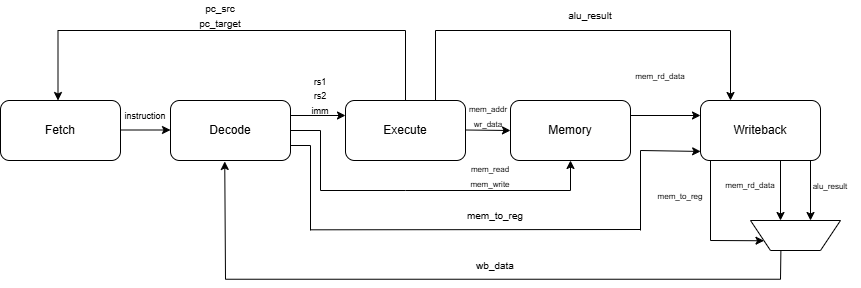

The diagram above was exported from draw.io. Its source (the exported page's mxGraphModel, read from the mxfile embedded in the PNG):
<mxGraphModel dx="983" dy="517" grid="1" gridSize="10" guides="1" tooltips="1" connect="1" arrows="1" fold="1" page="1" pageScale="1" pageWidth="850" pageHeight="1100" math="0" shadow="0">
  <root>
    <mxCell id="0" />
    <mxCell id="1" parent="0" />
    <mxCell id="zwgP1anZDC-9IDUjfLds-1" value="" style="rounded=1;whiteSpace=wrap;html=1;" vertex="1" parent="1">
      <mxGeometry x="20" y="330" width="120" height="60" as="geometry" />
    </mxCell>
    <mxCell id="zwgP1anZDC-9IDUjfLds-2" value="" style="rounded=1;whiteSpace=wrap;html=1;" vertex="1" parent="1">
      <mxGeometry x="190" y="330" width="120" height="60" as="geometry" />
    </mxCell>
    <mxCell id="zwgP1anZDC-9IDUjfLds-3" value="" style="rounded=1;whiteSpace=wrap;html=1;" vertex="1" parent="1">
      <mxGeometry x="365" y="330" width="120" height="60" as="geometry" />
    </mxCell>
    <mxCell id="zwgP1anZDC-9IDUjfLds-4" value="" style="rounded=1;whiteSpace=wrap;html=1;" vertex="1" parent="1">
      <mxGeometry x="530" y="330" width="120" height="60" as="geometry" />
    </mxCell>
    <mxCell id="zwgP1anZDC-9IDUjfLds-5" value="" style="rounded=1;whiteSpace=wrap;html=1;" vertex="1" parent="1">
      <mxGeometry x="720" y="330" width="120" height="60" as="geometry" />
    </mxCell>
    <mxCell id="zwgP1anZDC-9IDUjfLds-6" value="Fetch" style="text;html=1;whiteSpace=wrap;strokeColor=none;fillColor=none;align=center;verticalAlign=middle;rounded=0;" vertex="1" parent="1">
      <mxGeometry x="50" y="345" width="60" height="30" as="geometry" />
    </mxCell>
    <mxCell id="zwgP1anZDC-9IDUjfLds-7" value="Decode" style="text;html=1;whiteSpace=wrap;strokeColor=none;fillColor=none;align=center;verticalAlign=middle;rounded=0;" vertex="1" parent="1">
      <mxGeometry x="220" y="345" width="60" height="30" as="geometry" />
    </mxCell>
    <mxCell id="zwgP1anZDC-9IDUjfLds-8" value="Execute" style="text;html=1;whiteSpace=wrap;strokeColor=none;fillColor=none;align=center;verticalAlign=middle;rounded=0;" vertex="1" parent="1">
      <mxGeometry x="395" y="345" width="60" height="30" as="geometry" />
    </mxCell>
    <mxCell id="zwgP1anZDC-9IDUjfLds-9" value="Memory" style="text;html=1;whiteSpace=wrap;strokeColor=none;fillColor=none;align=center;verticalAlign=middle;rounded=0;" vertex="1" parent="1">
      <mxGeometry x="560" y="345" width="60" height="30" as="geometry" />
    </mxCell>
    <mxCell id="zwgP1anZDC-9IDUjfLds-11" value="Writeback" style="text;html=1;whiteSpace=wrap;strokeColor=none;fillColor=none;align=center;verticalAlign=middle;rounded=0;" vertex="1" parent="1">
      <mxGeometry x="750" y="345" width="60" height="30" as="geometry" />
    </mxCell>
    <mxCell id="zwgP1anZDC-9IDUjfLds-12" value="" style="endArrow=classic;html=1;rounded=0;exitX=1;exitY=0.5;exitDx=0;exitDy=0;" edge="1" parent="1">
      <mxGeometry width="50" height="50" relative="1" as="geometry">
        <mxPoint x="140" y="359.5" as="sourcePoint" />
        <mxPoint x="190" y="359.5" as="targetPoint" />
      </mxGeometry>
    </mxCell>
    <mxCell id="zwgP1anZDC-9IDUjfLds-18" value="" style="endArrow=classic;html=1;rounded=0;entryX=0;entryY=0.5;entryDx=0;entryDy=0;" edge="1" parent="1">
      <mxGeometry width="50" height="50" relative="1" as="geometry">
        <mxPoint x="310" y="345" as="sourcePoint" />
        <mxPoint x="365" y="344.9999999999999" as="targetPoint" />
      </mxGeometry>
    </mxCell>
    <mxCell id="zwgP1anZDC-9IDUjfLds-19" value="" style="endArrow=classic;html=1;rounded=0;" edge="1" parent="1">
      <mxGeometry width="50" height="50" relative="1" as="geometry">
        <mxPoint x="485" y="359.5" as="sourcePoint" />
        <mxPoint x="530" y="360" as="targetPoint" />
      </mxGeometry>
    </mxCell>
    <mxCell id="zwgP1anZDC-9IDUjfLds-20" value="" style="endArrow=classic;html=1;rounded=0;entryX=0;entryY=0.25;entryDx=0;entryDy=0;" edge="1" parent="1" target="zwgP1anZDC-9IDUjfLds-5">
      <mxGeometry width="50" height="50" relative="1" as="geometry">
        <mxPoint x="650" y="345" as="sourcePoint" />
        <mxPoint x="710" y="345.4999999999999" as="targetPoint" />
      </mxGeometry>
    </mxCell>
    <mxCell id="zwgP1anZDC-9IDUjfLds-24" value="" style="endArrow=classic;html=1;rounded=0;" edge="1" parent="1">
      <mxGeometry width="50" height="50" relative="1" as="geometry">
        <mxPoint x="800" y="390" as="sourcePoint" />
        <mxPoint x="800" y="450" as="targetPoint" />
      </mxGeometry>
    </mxCell>
    <mxCell id="zwgP1anZDC-9IDUjfLds-25" value="" style="endArrow=classic;html=1;rounded=0;" edge="1" parent="1">
      <mxGeometry width="50" height="50" relative="1" as="geometry">
        <mxPoint x="830" y="390" as="sourcePoint" />
        <mxPoint x="830" y="450" as="targetPoint" />
      </mxGeometry>
    </mxCell>
    <mxCell id="zwgP1anZDC-9IDUjfLds-26" value="" style="shape=trapezoid;perimeter=trapezoidPerimeter;whiteSpace=wrap;html=1;fixedSize=1;rotation=-180;" vertex="1" parent="1">
      <mxGeometry x="770" y="450" width="90" height="30" as="geometry" />
    </mxCell>
    <mxCell id="zwgP1anZDC-9IDUjfLds-29" value="" style="endArrow=classic;html=1;rounded=0;entryX=1;entryY=0.25;entryDx=0;entryDy=0;" edge="1" parent="1" target="zwgP1anZDC-9IDUjfLds-26">
      <mxGeometry width="50" height="50" relative="1" as="geometry">
        <mxPoint x="730" y="390" as="sourcePoint" />
        <mxPoint x="732" y="470" as="targetPoint" />
        <Array as="points">
          <mxPoint x="730" y="470" />
        </Array>
      </mxGeometry>
    </mxCell>
    <mxCell id="zwgP1anZDC-9IDUjfLds-31" value="" style="endArrow=none;html=1;rounded=0;" edge="1" parent="1">
      <mxGeometry width="50" height="50" relative="1" as="geometry">
        <mxPoint x="800" y="508.74" as="sourcePoint" />
        <mxPoint x="800.39" y="480" as="targetPoint" />
      </mxGeometry>
    </mxCell>
    <mxCell id="zwgP1anZDC-9IDUjfLds-34" value="" style="endArrow=classic;html=1;rounded=0;entryX=0.452;entryY=1.016;entryDx=0;entryDy=0;entryPerimeter=0;" edge="1" parent="1" target="zwgP1anZDC-9IDUjfLds-2">
      <mxGeometry width="50" height="50" relative="1" as="geometry">
        <mxPoint x="800" y="508.74" as="sourcePoint" />
        <mxPoint x="246" y="390" as="targetPoint" />
        <Array as="points">
          <mxPoint x="245" y="508.74" />
        </Array>
      </mxGeometry>
    </mxCell>
    <mxCell id="zwgP1anZDC-9IDUjfLds-35" value="" style="endArrow=none;html=1;rounded=0;" edge="1" parent="1">
      <mxGeometry width="50" height="50" relative="1" as="geometry">
        <mxPoint x="425" y="330" as="sourcePoint" />
        <mxPoint x="425" y="260" as="targetPoint" />
      </mxGeometry>
    </mxCell>
    <mxCell id="zwgP1anZDC-9IDUjfLds-36" value="" style="endArrow=classic;html=1;rounded=0;entryX=0.5;entryY=0;entryDx=0;entryDy=0;" edge="1" parent="1">
      <mxGeometry width="50" height="50" relative="1" as="geometry">
        <mxPoint x="425" y="260" as="sourcePoint" />
        <mxPoint x="77.5" y="329.9999999999999" as="targetPoint" />
        <Array as="points">
          <mxPoint x="77.5" y="260" />
        </Array>
      </mxGeometry>
    </mxCell>
    <mxCell id="zwgP1anZDC-9IDUjfLds-37" value="" style="endArrow=classic;html=1;rounded=0;entryX=0.5;entryY=1;entryDx=0;entryDy=0;" edge="1" parent="1" target="zwgP1anZDC-9IDUjfLds-4">
      <mxGeometry width="50" height="50" relative="1" as="geometry">
        <mxPoint x="340" y="420" as="sourcePoint" />
        <mxPoint x="590" y="400" as="targetPoint" />
        <Array as="points">
          <mxPoint x="425" y="420" />
          <mxPoint x="590" y="420" />
        </Array>
      </mxGeometry>
    </mxCell>
    <mxCell id="zwgP1anZDC-9IDUjfLds-38" value="" style="endArrow=none;html=1;rounded=0;exitX=1;exitY=0.5;exitDx=0;exitDy=0;" edge="1" parent="1" source="zwgP1anZDC-9IDUjfLds-2">
      <mxGeometry width="50" height="50" relative="1" as="geometry">
        <mxPoint x="420" y="470" as="sourcePoint" />
        <mxPoint x="340" y="420" as="targetPoint" />
        <Array as="points">
          <mxPoint x="340" y="360" />
        </Array>
      </mxGeometry>
    </mxCell>
    <mxCell id="zwgP1anZDC-9IDUjfLds-39" value="" style="endArrow=none;html=1;rounded=0;exitX=1;exitY=0.75;exitDx=0;exitDy=0;" edge="1" parent="1" source="zwgP1anZDC-9IDUjfLds-2">
      <mxGeometry width="50" height="50" relative="1" as="geometry">
        <mxPoint x="395" y="500" as="sourcePoint" />
        <mxPoint x="330" y="460" as="targetPoint" />
        <Array as="points">
          <mxPoint x="330" y="375" />
        </Array>
      </mxGeometry>
    </mxCell>
    <mxCell id="zwgP1anZDC-9IDUjfLds-41" value="" style="endArrow=classic;html=1;rounded=0;entryX=0.001;entryY=0.849;entryDx=0;entryDy=0;entryPerimeter=0;" edge="1" parent="1" target="zwgP1anZDC-9IDUjfLds-5">
      <mxGeometry width="50" height="50" relative="1" as="geometry">
        <mxPoint x="660" y="460" as="sourcePoint" />
        <mxPoint x="690" y="430" as="targetPoint" />
        <Array as="points">
          <mxPoint x="660" y="380" />
        </Array>
      </mxGeometry>
    </mxCell>
    <mxCell id="zwgP1anZDC-9IDUjfLds-45" value="" style="endArrow=none;html=1;rounded=0;" edge="1" parent="1">
      <mxGeometry width="50" height="50" relative="1" as="geometry">
        <mxPoint x="330" y="459.31" as="sourcePoint" />
        <mxPoint x="660" y="459" as="targetPoint" />
      </mxGeometry>
    </mxCell>
    <mxCell id="zwgP1anZDC-9IDUjfLds-46" value="&lt;font style=&quot;font-size: 10px;&quot;&gt;pc_src&lt;/font&gt;&lt;div&gt;&lt;font style=&quot;font-size: 10px;&quot;&gt;pc_target&lt;/font&gt;&lt;/div&gt;" style="text;html=1;whiteSpace=wrap;strokeColor=none;fillColor=none;align=center;verticalAlign=middle;rounded=0;" vertex="1" parent="1">
      <mxGeometry x="210" y="230" width="60" height="30" as="geometry" />
    </mxCell>
    <mxCell id="zwgP1anZDC-9IDUjfLds-47" value="&lt;font style=&quot;font-size: 9px;&quot;&gt;instruction&lt;/font&gt;" style="text;html=1;whiteSpace=wrap;strokeColor=none;fillColor=none;align=center;verticalAlign=middle;rounded=0;" vertex="1" parent="1">
      <mxGeometry x="110" y="330" width="110" height="30" as="geometry" />
    </mxCell>
    <mxCell id="zwgP1anZDC-9IDUjfLds-50" value="&lt;font style=&quot;font-size: 9px;&quot;&gt;rs1&lt;/font&gt;&lt;div&gt;&lt;font style=&quot;font-size: 9px;&quot;&gt;rs2&lt;/font&gt;&lt;/div&gt;&lt;div&gt;&lt;font style=&quot;font-size: 9px;&quot;&gt;imm&lt;/font&gt;&lt;/div&gt;" style="text;html=1;whiteSpace=wrap;strokeColor=none;fillColor=none;align=center;verticalAlign=middle;rounded=0;" vertex="1" parent="1">
      <mxGeometry x="310" y="310" width="60" height="30" as="geometry" />
    </mxCell>
    <mxCell id="zwgP1anZDC-9IDUjfLds-51" value="&lt;font style=&quot;font-size: 8px;&quot;&gt;mem_read&lt;/font&gt;&lt;div&gt;&lt;font style=&quot;font-size: 8px;&quot;&gt;mem_write&lt;/font&gt;&lt;/div&gt;" style="text;html=1;whiteSpace=wrap;strokeColor=none;fillColor=none;align=center;verticalAlign=middle;rounded=0;" vertex="1" parent="1">
      <mxGeometry x="480" y="390" width="60" height="30" as="geometry" />
    </mxCell>
    <mxCell id="zwgP1anZDC-9IDUjfLds-52" value="&lt;font style=&quot;font-size: 8px;&quot;&gt;mem_rd_data&lt;/font&gt;" style="text;html=1;whiteSpace=wrap;strokeColor=none;fillColor=none;align=center;verticalAlign=middle;rounded=0;" vertex="1" parent="1">
      <mxGeometry x="650" y="290" width="60" height="30" as="geometry" />
    </mxCell>
    <mxCell id="zwgP1anZDC-9IDUjfLds-53" value="&lt;font style=&quot;font-size: 10px;&quot;&gt;wb_data&lt;/font&gt;" style="text;html=1;whiteSpace=wrap;strokeColor=none;fillColor=none;align=center;verticalAlign=middle;rounded=0;" vertex="1" parent="1">
      <mxGeometry x="485" y="480" width="60" height="30" as="geometry" />
    </mxCell>
    <mxCell id="zwgP1anZDC-9IDUjfLds-54" value="&lt;font style=&quot;font-size: 8px;&quot;&gt;mem_rd_data&lt;/font&gt;" style="text;html=1;whiteSpace=wrap;strokeColor=none;fillColor=none;align=center;verticalAlign=middle;rounded=0;fontSize=6;" vertex="1" parent="1">
      <mxGeometry x="740" y="400" width="60" height="30" as="geometry" />
    </mxCell>
    <mxCell id="zwgP1anZDC-9IDUjfLds-55" value="&lt;font style=&quot;font-size: 8px;&quot;&gt;alu_result&lt;/font&gt;" style="text;html=1;whiteSpace=wrap;strokeColor=none;fillColor=none;align=center;verticalAlign=middle;rounded=0;" vertex="1" parent="1">
      <mxGeometry x="820" y="400" width="60" height="30" as="geometry" />
    </mxCell>
    <mxCell id="zwgP1anZDC-9IDUjfLds-57" value="&lt;font style=&quot;font-size: 8px;&quot;&gt;mem_to_reg&lt;/font&gt;" style="text;html=1;whiteSpace=wrap;strokeColor=none;fillColor=none;align=center;verticalAlign=middle;rounded=0;" vertex="1" parent="1">
      <mxGeometry x="670" y="410" width="60" height="30" as="geometry" />
    </mxCell>
    <mxCell id="zwgP1anZDC-9IDUjfLds-58" value="&lt;font style=&quot;font-size: 8px;&quot;&gt;mem_addr&lt;/font&gt;&lt;div&gt;&lt;font style=&quot;font-size: 8px;&quot;&gt;wr_data&lt;/font&gt;&lt;/div&gt;" style="text;html=1;whiteSpace=wrap;strokeColor=none;fillColor=none;align=center;verticalAlign=middle;rounded=0;" vertex="1" parent="1">
      <mxGeometry x="478" y="330" width="60" height="30" as="geometry" />
    </mxCell>
    <mxCell id="zwgP1anZDC-9IDUjfLds-63" value="&lt;font style=&quot;font-size: 10px;&quot;&gt;mem_to_reg&lt;/font&gt;" style="text;html=1;whiteSpace=wrap;strokeColor=none;fillColor=none;align=center;verticalAlign=middle;rounded=0;" vertex="1" parent="1">
      <mxGeometry x="485" y="430" width="60" height="30" as="geometry" />
    </mxCell>
    <mxCell id="zwgP1anZDC-9IDUjfLds-65" value="" style="endArrow=classic;html=1;rounded=0;entryX=0.25;entryY=0;entryDx=0;entryDy=0;" edge="1" parent="1" target="zwgP1anZDC-9IDUjfLds-5">
      <mxGeometry width="50" height="50" relative="1" as="geometry">
        <mxPoint x="455" y="260" as="sourcePoint" />
        <mxPoint x="700" y="230" as="targetPoint" />
        <Array as="points">
          <mxPoint x="750" y="260" />
        </Array>
      </mxGeometry>
    </mxCell>
    <mxCell id="zwgP1anZDC-9IDUjfLds-66" value="" style="endArrow=none;html=1;rounded=0;" edge="1" parent="1">
      <mxGeometry width="50" height="50" relative="1" as="geometry">
        <mxPoint x="455" y="330" as="sourcePoint" />
        <mxPoint x="455" y="260" as="targetPoint" />
      </mxGeometry>
    </mxCell>
    <mxCell id="zwgP1anZDC-9IDUjfLds-67" value="&lt;font style=&quot;font-size: 10px;&quot;&gt;alu_result&lt;/font&gt;" style="text;html=1;whiteSpace=wrap;strokeColor=none;fillColor=none;align=center;verticalAlign=middle;rounded=0;" vertex="1" parent="1">
      <mxGeometry x="580" y="230" width="60" height="30" as="geometry" />
    </mxCell>
  </root>
</mxGraphModel>